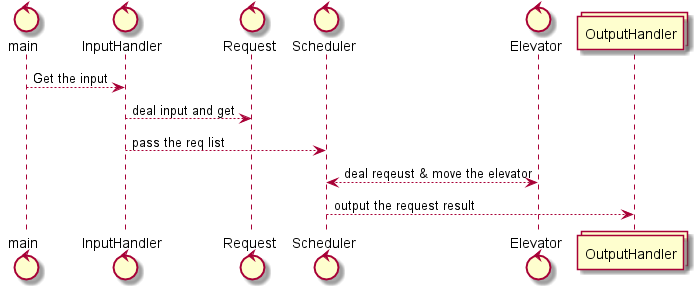

The diagram above was rendered by PlantUML. Its source (embedded in the PNG):
@startuml

control main
control InputHandler
control Request
control Scheduler
control Elevator
collections OutputHandler

main --> InputHandler : Get the input
InputHandler --> Request : deal input and get
InputHandler -->Scheduler : pass the req list
Scheduler <--> Elevator : deal reqeust & move the elevator
Scheduler --> OutputHandler : output the request result
@enduml